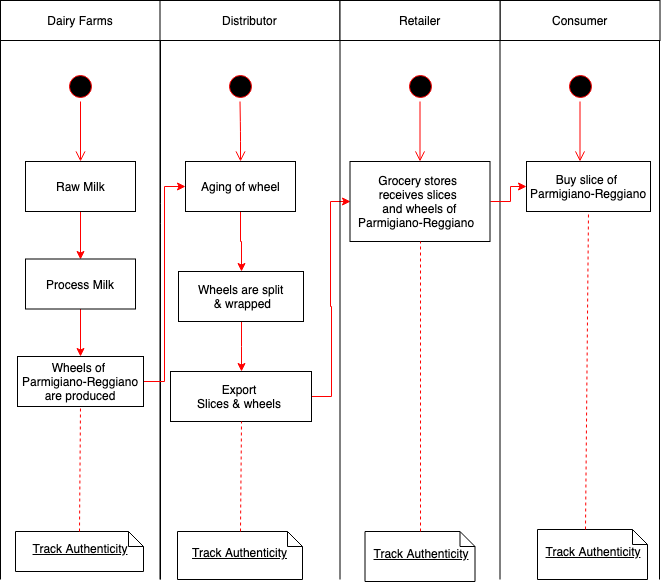

The diagram above was exported from draw.io. Its source (the exported page's mxGraphModel, read from the mxfile embedded in the PNG):
<mxGraphModel dx="1298" dy="678" grid="1" gridSize="10" guides="1" tooltips="1" connect="1" arrows="1" fold="1" page="1" pageScale="1" pageWidth="850" pageHeight="1100" math="0" shadow="0">
  <root>
    <mxCell id="0" />
    <mxCell id="1" parent="0" />
    <mxCell id="YtXenU5UIyFaf-T7y4XZ-1" value="Dairy Farms" style="rounded=0;whiteSpace=wrap;html=1;" vertex="1" parent="1">
      <mxGeometry y="39" width="160" height="40" as="geometry" />
    </mxCell>
    <mxCell id="YtXenU5UIyFaf-T7y4XZ-7" value="Consumer&lt;br&gt;" style="html=1;" vertex="1" parent="1">
      <mxGeometry x="499.5" y="39" width="160" height="40" as="geometry" />
    </mxCell>
    <mxCell id="eRdOLhgAg9uEDPg8Afk_-6" value="&lt;span&gt;Distributor&lt;/span&gt;" style="html=1;" vertex="1" parent="1">
      <mxGeometry x="159.5" y="39" width="180" height="40" as="geometry" />
    </mxCell>
    <mxCell id="vPUyra3uiQtIbvYUollJ-3" value="" style="endArrow=none;html=1;" edge="1" parent="1">
      <mxGeometry width="50" height="50" relative="1" as="geometry">
        <mxPoint x="160" y="618" as="sourcePoint" />
        <mxPoint x="160" y="79" as="targetPoint" />
        <Array as="points">
          <mxPoint x="160" y="252" />
        </Array>
      </mxGeometry>
    </mxCell>
    <mxCell id="vPUyra3uiQtIbvYUollJ-4" value="" style="endArrow=none;html=1;entryX=0.994;entryY=0.95;entryDx=0;entryDy=0;entryPerimeter=0;" edge="1" parent="1">
      <mxGeometry width="50" height="50" relative="1" as="geometry">
        <mxPoint x="159.5" y="618" as="sourcePoint" />
        <mxPoint x="159.5" y="79" as="targetPoint" />
      </mxGeometry>
    </mxCell>
    <mxCell id="vPUyra3uiQtIbvYUollJ-8" value="" style="endArrow=none;html=1;entryX=0.994;entryY=0.95;entryDx=0;entryDy=0;entryPerimeter=0;" edge="1" parent="1">
      <mxGeometry width="50" height="50" relative="1" as="geometry">
        <mxPoint x="659" y="618" as="sourcePoint" />
        <mxPoint x="659" y="79" as="targetPoint" />
      </mxGeometry>
    </mxCell>
    <mxCell id="vPUyra3uiQtIbvYUollJ-9" value="" style="endArrow=none;html=1;entryX=0.994;entryY=0.95;entryDx=0;entryDy=0;entryPerimeter=0;" edge="1" parent="1">
      <mxGeometry width="50" height="50" relative="1" as="geometry">
        <mxPoint y="618" as="sourcePoint" />
        <mxPoint y="79" as="targetPoint" />
      </mxGeometry>
    </mxCell>
    <mxCell id="vPUyra3uiQtIbvYUollJ-11" value="" style="ellipse;html=1;shape=startState;fillColor=#000000;strokeColor=#ff0000;" vertex="1" parent="1">
      <mxGeometry x="65" y="110" width="30" height="30" as="geometry" />
    </mxCell>
    <mxCell id="vPUyra3uiQtIbvYUollJ-12" value="" style="edgeStyle=orthogonalEdgeStyle;html=1;verticalAlign=bottom;endArrow=open;endSize=8;strokeColor=#ff0000;" edge="1" source="vPUyra3uiQtIbvYUollJ-11" parent="1">
      <mxGeometry relative="1" as="geometry">
        <mxPoint x="80" y="200" as="targetPoint" />
      </mxGeometry>
    </mxCell>
    <mxCell id="vPUyra3uiQtIbvYUollJ-18" value="" style="ellipse;html=1;shape=startState;fillColor=#000000;strokeColor=#ff0000;" vertex="1" parent="1">
      <mxGeometry x="224.5" y="110" width="30" height="30" as="geometry" />
    </mxCell>
    <mxCell id="vPUyra3uiQtIbvYUollJ-19" value="" style="edgeStyle=orthogonalEdgeStyle;html=1;verticalAlign=bottom;endArrow=open;endSize=8;strokeColor=#ff0000;entryX=0.5;entryY=0;entryDx=0;entryDy=0;" edge="1" source="vPUyra3uiQtIbvYUollJ-18" parent="1" target="vPUyra3uiQtIbvYUollJ-35">
      <mxGeometry relative="1" as="geometry">
        <mxPoint x="239.5" y="200" as="targetPoint" />
      </mxGeometry>
    </mxCell>
    <mxCell id="vPUyra3uiQtIbvYUollJ-24" value="" style="ellipse;html=1;shape=startState;fillColor=#000000;strokeColor=#ff0000;" vertex="1" parent="1">
      <mxGeometry x="564.5" y="110" width="30" height="30" as="geometry" />
    </mxCell>
    <mxCell id="vPUyra3uiQtIbvYUollJ-25" value="" style="edgeStyle=orthogonalEdgeStyle;html=1;verticalAlign=bottom;endArrow=open;endSize=8;strokeColor=#ff0000;" edge="1" source="vPUyra3uiQtIbvYUollJ-24" parent="1">
      <mxGeometry relative="1" as="geometry">
        <mxPoint x="579.5" y="200" as="targetPoint" />
      </mxGeometry>
    </mxCell>
    <mxCell id="vPUyra3uiQtIbvYUollJ-121" style="edgeStyle=orthogonalEdgeStyle;rounded=0;orthogonalLoop=1;jettySize=auto;html=1;entryX=0.5;entryY=0;entryDx=0;entryDy=0;strokeColor=#FF0000;" edge="1" parent="1" source="vPUyra3uiQtIbvYUollJ-26" target="vPUyra3uiQtIbvYUollJ-64">
      <mxGeometry relative="1" as="geometry" />
    </mxCell>
    <mxCell id="vPUyra3uiQtIbvYUollJ-26" value="Raw Milk" style="html=1;" vertex="1" parent="1">
      <mxGeometry x="25" y="200" width="110" height="50" as="geometry" />
    </mxCell>
    <mxCell id="vPUyra3uiQtIbvYUollJ-78" style="edgeStyle=orthogonalEdgeStyle;rounded=0;orthogonalLoop=1;jettySize=auto;html=1;entryX=0.5;entryY=0;entryDx=0;entryDy=0;strokeColor=#FF0000;" edge="1" parent="1" source="vPUyra3uiQtIbvYUollJ-35" target="vPUyra3uiQtIbvYUollJ-75">
      <mxGeometry relative="1" as="geometry" />
    </mxCell>
    <mxCell id="vPUyra3uiQtIbvYUollJ-35" value="Aging of wheel" style="html=1;align=center;" vertex="1" parent="1">
      <mxGeometry x="185" y="200" width="110" height="50" as="geometry" />
    </mxCell>
    <mxCell id="vPUyra3uiQtIbvYUollJ-42" value="&lt;u&gt;Track Authenticity&lt;br&gt;&lt;/u&gt;" style="shape=note;whiteSpace=wrap;html=1;size=15;verticalAlign=middle;align=center;spacingTop=-6;" vertex="1" parent="1">
      <mxGeometry x="177" y="570" width="125" height="48" as="geometry" />
    </mxCell>
    <mxCell id="vPUyra3uiQtIbvYUollJ-71" style="edgeStyle=orthogonalEdgeStyle;rounded=0;orthogonalLoop=1;jettySize=auto;html=1;entryX=0.5;entryY=0;entryDx=0;entryDy=0;strokeColor=#FF0000;" edge="1" parent="1" source="vPUyra3uiQtIbvYUollJ-64" target="vPUyra3uiQtIbvYUollJ-70">
      <mxGeometry relative="1" as="geometry" />
    </mxCell>
    <mxCell id="vPUyra3uiQtIbvYUollJ-64" value="Process Milk" style="html=1;" vertex="1" parent="1">
      <mxGeometry x="25" y="297.5" width="110" height="50" as="geometry" />
    </mxCell>
    <mxCell id="vPUyra3uiQtIbvYUollJ-66" value="&lt;u&gt;Track Authenticity&lt;/u&gt;&lt;br&gt;" style="shape=note;whiteSpace=wrap;html=1;size=15;verticalAlign=middle;align=center;spacingTop=-6;" vertex="1" parent="1">
      <mxGeometry x="15" y="570" width="128" height="40" as="geometry" />
    </mxCell>
    <mxCell id="vPUyra3uiQtIbvYUollJ-77" style="edgeStyle=orthogonalEdgeStyle;rounded=0;orthogonalLoop=1;jettySize=auto;html=1;entryX=0;entryY=0.5;entryDx=0;entryDy=0;strokeColor=#FF0000;" edge="1" parent="1" source="vPUyra3uiQtIbvYUollJ-70" target="vPUyra3uiQtIbvYUollJ-35">
      <mxGeometry relative="1" as="geometry" />
    </mxCell>
    <mxCell id="vPUyra3uiQtIbvYUollJ-70" value="&lt;span&gt;Wheels of&amp;nbsp;&lt;br&gt;Parmigiano-Reggiano&lt;br&gt;are produced&lt;br&gt;&lt;/span&gt;" style="html=1;align=center;" vertex="1" parent="1">
      <mxGeometry x="17" y="395" width="126" height="50" as="geometry" />
    </mxCell>
    <mxCell id="vPUyra3uiQtIbvYUollJ-72" value="" style="endArrow=none;dashed=1;html=1;strokeColor=#FF0000;entryX=0.5;entryY=1;entryDx=0;entryDy=0;exitX=0.5;exitY=0;exitDx=0;exitDy=0;exitPerimeter=0;" edge="1" parent="1" source="vPUyra3uiQtIbvYUollJ-66" target="vPUyra3uiQtIbvYUollJ-70">
      <mxGeometry width="50" height="50" relative="1" as="geometry">
        <mxPoint x="210" y="510" as="sourcePoint" />
        <mxPoint x="260" y="460" as="targetPoint" />
      </mxGeometry>
    </mxCell>
    <mxCell id="vPUyra3uiQtIbvYUollJ-79" style="edgeStyle=orthogonalEdgeStyle;rounded=0;orthogonalLoop=1;jettySize=auto;html=1;entryX=0.5;entryY=0;entryDx=0;entryDy=0;strokeColor=#FF0000;" edge="1" parent="1" source="vPUyra3uiQtIbvYUollJ-75" target="vPUyra3uiQtIbvYUollJ-76">
      <mxGeometry relative="1" as="geometry" />
    </mxCell>
    <mxCell id="vPUyra3uiQtIbvYUollJ-75" value="Wheels are split&lt;br&gt;&amp;nbsp;&amp;amp; wrapped" style="html=1;align=center;" vertex="1" parent="1">
      <mxGeometry x="178" y="310" width="125" height="50" as="geometry" />
    </mxCell>
    <mxCell id="vPUyra3uiQtIbvYUollJ-128" style="edgeStyle=orthogonalEdgeStyle;rounded=0;orthogonalLoop=1;jettySize=auto;html=1;entryX=0;entryY=0.5;entryDx=0;entryDy=0;strokeColor=#FF0000;" edge="1" parent="1" source="vPUyra3uiQtIbvYUollJ-76" target="vPUyra3uiQtIbvYUollJ-110">
      <mxGeometry relative="1" as="geometry" />
    </mxCell>
    <mxCell id="vPUyra3uiQtIbvYUollJ-76" value="Export &lt;br&gt;Slices &amp;amp; wheels&amp;nbsp;&lt;br&gt;" style="html=1;align=center;" vertex="1" parent="1">
      <mxGeometry x="170" y="410" width="141" height="50" as="geometry" />
    </mxCell>
    <mxCell id="vPUyra3uiQtIbvYUollJ-81" value="" style="endArrow=none;html=1;entryX=0.994;entryY=0.95;entryDx=0;entryDy=0;entryPerimeter=0;" edge="1" parent="1">
      <mxGeometry width="50" height="50" relative="1" as="geometry">
        <mxPoint x="339.5" y="618" as="sourcePoint" />
        <mxPoint x="339.5" y="79" as="targetPoint" />
      </mxGeometry>
    </mxCell>
    <mxCell id="vPUyra3uiQtIbvYUollJ-97" value="&lt;u&gt;Track Authenticity&lt;/u&gt;" style="shape=note;whiteSpace=wrap;html=1;size=15;verticalAlign=middle;align=center;spacingTop=-6;" vertex="1" parent="1">
      <mxGeometry x="537" y="568" width="110" height="50" as="geometry" />
    </mxCell>
    <mxCell id="vPUyra3uiQtIbvYUollJ-109" value="" style="endArrow=none;html=1;entryX=0.994;entryY=0.95;entryDx=0;entryDy=0;entryPerimeter=0;" edge="1" parent="1">
      <mxGeometry width="50" height="50" relative="1" as="geometry">
        <mxPoint x="499.5" y="618" as="sourcePoint" />
        <mxPoint x="499.5" y="79" as="targetPoint" />
      </mxGeometry>
    </mxCell>
    <mxCell id="vPUyra3uiQtIbvYUollJ-129" style="edgeStyle=orthogonalEdgeStyle;rounded=0;orthogonalLoop=1;jettySize=auto;html=1;exitX=1;exitY=0.5;exitDx=0;exitDy=0;strokeColor=#FF0000;" edge="1" parent="1" source="vPUyra3uiQtIbvYUollJ-110" target="vPUyra3uiQtIbvYUollJ-127">
      <mxGeometry relative="1" as="geometry" />
    </mxCell>
    <mxCell id="vPUyra3uiQtIbvYUollJ-110" value="Grocery stores &lt;br&gt;receives slices &lt;br&gt;and wheels of&lt;br&gt;Parmigiano-Reggiano&amp;nbsp;&amp;nbsp;&lt;br&gt;" style="html=1;align=center;verticalAlign=middle;" vertex="1" parent="1">
      <mxGeometry x="349.5" y="200" width="140" height="80" as="geometry" />
    </mxCell>
    <mxCell id="vPUyra3uiQtIbvYUollJ-111" value="Retailer" style="html=1;" vertex="1" parent="1">
      <mxGeometry x="339.5" y="39" width="160" height="40" as="geometry" />
    </mxCell>
    <mxCell id="vPUyra3uiQtIbvYUollJ-113" value="" style="ellipse;html=1;shape=startState;fillColor=#000000;strokeColor=#ff0000;" vertex="1" parent="1">
      <mxGeometry x="404.5" y="110" width="30" height="30" as="geometry" />
    </mxCell>
    <mxCell id="vPUyra3uiQtIbvYUollJ-114" value="" style="edgeStyle=orthogonalEdgeStyle;html=1;verticalAlign=bottom;endArrow=open;endSize=8;strokeColor=#ff0000;" edge="1" parent="1" source="vPUyra3uiQtIbvYUollJ-113">
      <mxGeometry relative="1" as="geometry">
        <mxPoint x="419.5" y="200" as="targetPoint" />
      </mxGeometry>
    </mxCell>
    <mxCell id="vPUyra3uiQtIbvYUollJ-116" value="&lt;u&gt;Track Authenticity&lt;/u&gt;" style="shape=note;whiteSpace=wrap;html=1;size=15;verticalAlign=middle;align=center;spacingTop=-6;" vertex="1" parent="1">
      <mxGeometry x="364.5" y="570" width="110" height="50" as="geometry" />
    </mxCell>
    <mxCell id="vPUyra3uiQtIbvYUollJ-122" value="" style="endArrow=none;dashed=1;html=1;strokeColor=#FF0000;entryX=0.5;entryY=1;entryDx=0;entryDy=0;exitX=0.5;exitY=0;exitDx=0;exitDy=0;exitPerimeter=0;" edge="1" parent="1" source="vPUyra3uiQtIbvYUollJ-42" target="vPUyra3uiQtIbvYUollJ-76">
      <mxGeometry width="50" height="50" relative="1" as="geometry">
        <mxPoint x="210" y="510" as="sourcePoint" />
        <mxPoint x="260" y="460" as="targetPoint" />
      </mxGeometry>
    </mxCell>
    <mxCell id="vPUyra3uiQtIbvYUollJ-127" value="Buy slice of &lt;br&gt;Parmigiano-Reggiano" style="html=1;align=center;" vertex="1" parent="1">
      <mxGeometry x="526" y="200" width="124" height="50" as="geometry" />
    </mxCell>
    <mxCell id="vPUyra3uiQtIbvYUollJ-130" value="" style="endArrow=none;dashed=1;html=1;strokeColor=#FF0000;entryX=0.5;entryY=1;entryDx=0;entryDy=0;exitX=0.5;exitY=0;exitDx=0;exitDy=0;exitPerimeter=0;" edge="1" parent="1" source="vPUyra3uiQtIbvYUollJ-116" target="vPUyra3uiQtIbvYUollJ-110">
      <mxGeometry width="50" height="50" relative="1" as="geometry">
        <mxPoint x="390" y="430" as="sourcePoint" />
        <mxPoint x="440" y="380" as="targetPoint" />
      </mxGeometry>
    </mxCell>
    <mxCell id="vPUyra3uiQtIbvYUollJ-131" value="" style="endArrow=none;dashed=1;html=1;strokeColor=#FF0000;entryX=0.5;entryY=1;entryDx=0;entryDy=0;exitX=0;exitY=0;exitDx=47.5;exitDy=0;exitPerimeter=0;" edge="1" parent="1" source="vPUyra3uiQtIbvYUollJ-97" target="vPUyra3uiQtIbvYUollJ-127">
      <mxGeometry width="50" height="50" relative="1" as="geometry">
        <mxPoint x="560" y="400" as="sourcePoint" />
        <mxPoint x="610" y="350" as="targetPoint" />
      </mxGeometry>
    </mxCell>
  </root>
</mxGraphModel>